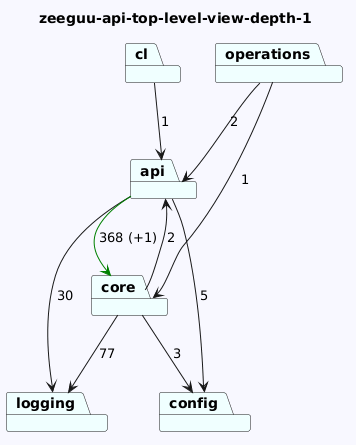

The diagram above was rendered by PlantUML. Its source (embedded in the PNG):
@startuml
skinparam backgroundColor GhostWhite
title zeeguu-api-top-level-view-depth-1
package "cl" #Azure
package "logging" #Azure
package "api" #Azure
package "core" #Azure
package "operations" #Azure
package "config" #Azure
"cl"-->"api"  : 1

"api"-->"logging"  : 30
"api"-->"config"  : 5
"api"-->"core" #Green : 368 (+1)
"core"-->"logging"  : 77
"core"-->"config"  : 3
"core"-->"api"  : 2
"operations"-->"api"  : 2
"operations"-->"core"  : 1
@enduml